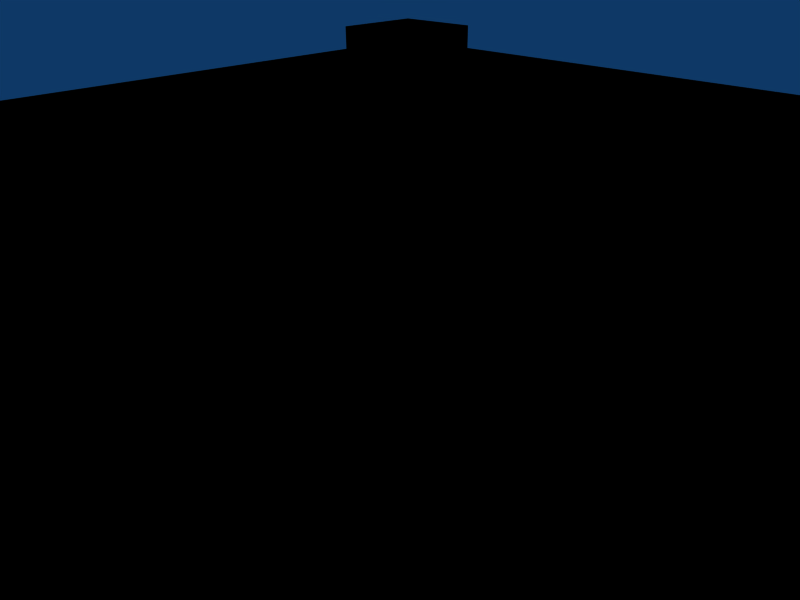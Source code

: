# Source: walkway_beam_sqaure_4way_intersection.blend  (saved by Blender 2.45.0; exported with 4.5.12 LTS)
import bpy
from mathutils import Matrix  # noqa: F401  (used for matrix-valued properties, if any)

bpy.ops.wm.read_factory_settings(use_empty=True)
scene = bpy.context.scene
scene.name = 'Scene'

# ---- collections
col_collection_1 = bpy.data.collections.new('Collection 1'); scene.collection.children.link(col_collection_1)

# ---- world
world_world = bpy.data.worlds.new('World'); scene.world = world_world
world_world.color = (0.05656, 0.2208, 0.4)
world_world.use_sun_shadow = False
world_world.sun_shadow_jitter_overblur = 0.0
world_world.cycles.sampling_method = 'MANUAL'
world_world.cycles.sample_map_resolution = 256

# ---- cameras
cam_camera = bpy.data.cameras.new('Camera')
cam_camera.passepartout_alpha = 0.2
cam_camera.clip_end = 100.0
cam_camera.lens = 35.0
cam_camera.ortho_scale = 7.314
cam_camera.show_passepartout = False
cam_camera.show_safe_areas = True
cam_camera.dof.focus_distance = 0.0
cam_camera.dof.aperture_fstop = 128.0

# ---- lights
light_spot = bpy.data.lights.new('Spot', 'POINT')
light_spot.transmission_factor = 0.0
light_spot.cutoff_distance = 30.0
light_spot.energy = 100.0
light_spot.shadow_buffer_clip_start = 1.001
light_spot.shadow_soft_size = 1.0
light_spot.shadow_maximum_resolution = 0.006
light_spot.use_absolute_resolution = True
light_spot.cycles.use_multiple_importance_sampling = False

# ---- meshes
me_cube_002 = bpy.data.meshes.new('Cube.002')
me_cube_002.from_pydata([(-1.0, -0.8, 0.1), (-1.0, -1.0, 0.1), (-0.8, -1.0, 0.1), (-0.8, -0.8, 0.1), (-1.0, -0.8, -0.1), (-1.0, -1.0, -0.1), (-0.8, -1.0, -0.1), (-0.8, -0.8, -0.1), (-0.8, -0.8, 0.05), (0.8, -0.8, 0.05), (0.8, 0.8, 0.05), (-0.8, 0.8, 0.05), (-0.8, -0.8, -0.05), (0.8, -0.8, -0.05), (0.8, 0.8, -0.05), (-0.8, 0.8, -0.05), (-0.8, -1.0, -0.05), (0.8, -1.0, -0.05), (-0.8, -1.0, 0.05), (0.8, -1.0, 0.05), (-1.0, -0.8, -0.05), (-1.0, 0.8, -0.05), (-1.0, -0.8, 0.05), (-1.0, 0.8, 0.05), (-0.8, 1.0, -0.1), (-0.8, 0.8, -0.1), (-1.0, 0.8, -0.1), (-1.0, 1.0, -0.1), (-0.8, 1.0, 0.1), (-0.8, 0.8, 0.1), (-1.0, 0.8, 0.1), (-1.0, 1.0, 0.1), (0.8, 1.0, -0.05), (-0.8, 1.0, -0.05), (0.8, 1.0, 0.05), (-0.8, 1.0, 0.05), (0.8, 1.0, 0.1), (0.8, 0.8, 0.1), (1.0, 0.8, 0.1), (1.0, 1.0, 0.1), (0.8, 1.0, -0.1), (0.8, 0.8, -0.1), (1.0, 0.8, -0.1), (1.0, 1.0, -0.1), (1.0, -0.8, -0.1), (1.0, -1.0, -0.1), (0.8, -1.0, -0.1), (0.8, -0.8, -0.1), (1.0, -0.8, 0.1), (1.0, -1.0, 0.1), (0.8, -1.0, 0.1), (0.8, -0.8, 0.1), (1.0, -0.8, -0.05), (1.0, 0.8, -0.05), (1.0, -0.8, 0.05), (1.0, 0.8, 0.05)], [], [(4, 0, 3, 7), (0, 4, 5, 1), (6, 2, 1, 5), (7, 3, 2, 6), (3, 0, 1, 2), (7, 6, 5, 4), (11, 8, 9, 10), (15, 14, 13, 12), (12, 13, 17, 16), (9, 8, 18, 19), (13, 9, 19, 17), (8, 12, 16, 18), (17, 19, 18, 16), (15, 12, 20, 21), (8, 11, 23, 22), (11, 15, 21, 23), (12, 8, 22, 20), (23, 21, 20, 22), (24, 25, 26, 27), (28, 31, 30, 29), (24, 28, 29, 25), (25, 29, 30, 26), (26, 30, 31, 27), (28, 24, 27, 31), (14, 15, 33, 32), (11, 10, 34, 35), (10, 14, 32, 34), (15, 11, 35, 33), (33, 35, 34, 32), (39, 43, 40, 36), (41, 37, 36, 40), (42, 38, 37, 41), (43, 39, 38, 42), (39, 36, 37, 38), (43, 42, 41, 40), (44, 45, 46, 47), (48, 51, 50, 49), (44, 48, 49, 45), (45, 49, 50, 46), (46, 50, 51, 47), (48, 44, 47, 51), (13, 14, 53, 52), (10, 9, 54, 55), (14, 10, 55, 53), (9, 13, 52, 54), (53, 55, 54, 52)])
_uv = me_cube_002.uv_layers.new(name='UVTex')
_uv.uv.foreach_set('vector', [0.04988, 0.5561, 0.05003, 0.6116, 0.0001529, 0.6118, 0.0, 0.5563, 0.5, 0.6119, 0.4998, 0.6674, 0.45, 0.6672, 0.4501, 0.6118, 0.2997, 0.5561, 0.2999, 0.6116, 0.25, 0.6118, 0.2498, 0.5563, 0.04988, 0.6118, 0.05003, 0.6672, 0.0001529, 0.6674, 0.0, 0.6119, 0.1502, 0.6674, 0.2001, 0.6676, 0.2, 0.723, 0.1501, 0.7229, 0.3501, 0.723, 0.3499, 0.6676, 0.3998, 0.6674, 0.3999, 0.7229, 0.9489, 0.5006, 0.5499, 0.4993, 0.5511, 0.05548, 0.9501, 0.05684, 0.4489, 0.05548, 0.4501, 0.4993, 0.0511, 0.5006, 0.04988, 0.05684, 0.04988, 0.05684, 0.0511, 0.5006, 0.001224, 0.5008, 0.0, 0.05701, 0.5511, 0.05548, 0.5499, 0.4993, 0.5, 0.4991, 0.5012, 0.0553, 0.1001, 0.6675, 0.125, 0.6674, 0.1252, 0.7229, 0.1002, 0.723, 0.09991, 0.723, 0.07497, 0.7229, 0.07512, 0.6674, 0.1001, 0.6675, 0.5523, 0.5562, 0.5773, 0.5561, 0.5785, 0.9999, 0.5536, 1.0, 0.4489, 0.05548, 0.04988, 0.05684, 0.04972, 0.001361, 0.4487, 0.0, 0.5499, 0.4993, 0.9489, 0.5006, 0.9487, 0.5561, 0.5497, 0.5548, 0.2252, 0.6116, 0.2003, 0.6117, 0.2001, 0.5562, 0.2251, 0.5561, 0.2003, 0.6117, 0.2252, 0.6118, 0.2251, 0.6672, 0.2001, 0.6671, 0.5511, 1.0, 0.5262, 0.9999, 0.5274, 0.5561, 0.5523, 0.5562, 0.05018, 0.6674, 0.05003, 0.6119, 0.09991, 0.6118, 0.1001, 0.6672, 0.3, 0.6674, 0.3499, 0.6676, 0.3498, 0.723, 0.2999, 0.7229, 0.3498, 0.6118, 0.3499, 0.6672, 0.3, 0.6674, 0.2999, 0.6119, 0.2, 0.5561, 0.2001, 0.6116, 0.1502, 0.6118, 0.1501, 0.5563, 0.2999, 0.6116, 0.3, 0.5561, 0.3499, 0.5563, 0.3498, 0.6118, 0.4001, 0.6118, 0.3999, 0.5563, 0.4498, 0.5561, 0.45, 0.6116, 0.4501, 0.4993, 0.4489, 0.05548, 0.4988, 0.05531, 0.5, 0.4991, 0.9489, 0.5006, 0.9501, 0.05684, 1.0, 0.05701, 0.9988, 0.5008, 0.6297, 0.6671, 0.6048, 0.6672, 0.6047, 0.6118, 0.6296, 0.6117, 0.2001, 0.6673, 0.2251, 0.6672, 0.2252, 0.7227, 0.2003, 0.7228, 0.5012, 0.5561, 0.5262, 0.5562, 0.5249, 1.0, 0.5, 0.9999, 0.4501, 0.6118, 0.45, 0.5563, 0.4998, 0.5561, 0.5, 0.6116, 0.3499, 0.6672, 0.3501, 0.6118, 0.3999, 0.6119, 0.3998, 0.6674, 0.2997, 0.6118, 0.2999, 0.6672, 0.25, 0.6674, 0.2498, 0.6119, 0.1499, 0.6118, 0.1501, 0.6672, 0.1002, 0.6674, 0.1001, 0.6119, 0.0001528, 0.6674, 0.05003, 0.6676, 0.04988, 0.723, 0.0, 0.7229, 0.2001, 0.6672, 0.1502, 0.6674, 0.1501, 0.6119, 0.2, 0.6118, 0.4001, 0.723, 0.3999, 0.6676, 0.4498, 0.6674, 0.45, 0.7229, 0.4501, 0.6674, 0.5, 0.6676, 0.4998, 0.723, 0.45, 0.7229, 0.3998, 0.5561, 0.3999, 0.6116, 0.3501, 0.6118, 0.3499, 0.5563, 0.4498, 0.6118, 0.45, 0.6672, 0.4001, 0.6674, 0.3999, 0.6119, 0.1001, 0.6116, 0.1002, 0.5561, 0.1501, 0.5563, 0.1499, 0.6118, 0.05018, 0.6118, 0.05003, 0.5563, 0.09991, 0.5561, 0.1001, 0.6116, 0.0511, 0.5006, 0.4501, 0.4993, 0.4503, 0.5548, 0.05125, 0.5561, 0.9501, 0.05684, 0.5511, 0.05548, 0.5513, 0.0, 0.9503, 0.001361, 0.6047, 0.6673, 0.6296, 0.6672, 0.6297, 0.7227, 0.6048, 0.7228, 0.6296, 0.6117, 0.6047, 0.6116, 0.6048, 0.5561, 0.6297, 0.5562, 0.5785, 0.5562, 0.6034, 0.5561, 0.6047, 0.9999, 0.5797, 1.0])
me_cube_002.use_remesh_preserve_volume = False
me_cube_002.use_remesh_preserve_attributes = False
me_cube_002.use_mirror_vertex_groups = False
me_cube_002.update()
me_cube = bpy.data.meshes.new('Cube')
me_cube.from_pydata([(-1.0, -0.8, 0.1), (-1.0, -1.0, 0.1), (-0.8, -1.0, 0.1), (-0.8, -0.8, 0.1), (-1.0, -0.8, -0.1), (-1.0, -1.0, -0.1), (-0.8, -1.0, -0.1), (-0.8, -0.8, -0.1), (-0.8, -0.8, 0.05), (0.8, -0.8, 0.05), (0.8, 0.8, 0.05), (-0.8, 0.8, 0.05), (-0.8, -0.8, -0.05), (0.8, -0.8, -0.05), (0.8, 0.8, -0.05), (-0.8, 0.8, -0.05), (-0.8, -1.0, -0.05), (0.8, -1.0, -0.05), (-0.8, -1.0, 0.05), (0.8, -1.0, 0.05), (-1.0, -0.8, -0.05), (-1.0, 0.8, -0.05), (-1.0, -0.8, 0.05), (-1.0, 0.8, 0.05), (-0.8, 1.0, -0.1), (-0.8, 0.8, -0.1), (-1.0, 0.8, -0.1), (-1.0, 1.0, -0.1), (-0.8, 1.0, 0.1), (-0.8, 0.8, 0.1), (-1.0, 0.8, 0.1), (-1.0, 1.0, 0.1), (0.8, 1.0, -0.05), (-0.8, 1.0, -0.05), (0.8, 1.0, 0.05), (-0.8, 1.0, 0.05), (0.8, 1.0, 0.1), (0.8, 0.8, 0.1), (1.0, 0.8, 0.1), (1.0, 1.0, 0.1), (0.8, 1.0, -0.1), (0.8, 0.8, -0.1), (1.0, 0.8, -0.1), (1.0, 1.0, -0.1), (1.0, -0.8, -0.1), (1.0, -1.0, -0.1), (0.8, -1.0, -0.1), (0.8, -0.8, -0.1), (1.0, -0.8, 0.1), (1.0, -1.0, 0.1), (0.8, -1.0, 0.1), (0.8, -0.8, 0.1), (1.0, -0.8, -0.05), (1.0, 0.8, -0.05), (1.0, -0.8, 0.05), (1.0, 0.8, 0.05)], [], [(4, 0, 3, 7), (0, 4, 5, 1), (6, 2, 1, 5), (7, 3, 2, 6), (3, 0, 1, 2), (7, 6, 5, 4), (11, 8, 9, 10), (15, 14, 13, 12), (12, 13, 17, 16), (9, 8, 18, 19), (13, 9, 19, 17), (8, 12, 16, 18), (17, 19, 18, 16), (15, 12, 20, 21), (8, 11, 23, 22), (11, 15, 21, 23), (12, 8, 22, 20), (23, 21, 20, 22), (24, 25, 26, 27), (28, 31, 30, 29), (24, 28, 29, 25), (25, 29, 30, 26), (26, 30, 31, 27), (28, 24, 27, 31), (14, 15, 33, 32), (11, 10, 34, 35), (10, 14, 32, 34), (15, 11, 35, 33), (33, 35, 34, 32), (39, 43, 40, 36), (41, 37, 36, 40), (42, 38, 37, 41), (43, 39, 38, 42), (39, 36, 37, 38), (43, 42, 41, 40), (44, 45, 46, 47), (48, 51, 50, 49), (44, 48, 49, 45), (45, 49, 50, 46), (46, 50, 51, 47), (48, 44, 47, 51), (13, 14, 53, 52), (10, 9, 54, 55), (14, 10, 55, 53), (9, 13, 52, 54), (53, 55, 54, 52)])
_uv = me_cube.uv_layers.new(name='UVTex')
_uv.uv.foreach_set('vector', [0.04988, 0.5561, 0.05003, 0.6116, 0.0001529, 0.6118, 0.0, 0.5563, 0.5, 0.6119, 0.4998, 0.6674, 0.45, 0.6672, 0.4501, 0.6118, 0.2997, 0.5561, 0.2999, 0.6116, 0.25, 0.6118, 0.2498, 0.5563, 0.04988, 0.6118, 0.05003, 0.6672, 0.0001529, 0.6674, 0.0, 0.6119, 0.1502, 0.6674, 0.2001, 0.6676, 0.2, 0.723, 0.1501, 0.7229, 0.3501, 0.723, 0.3499, 0.6676, 0.3998, 0.6674, 0.3999, 0.7229, 0.9489, 0.5006, 0.5499, 0.4993, 0.5511, 0.05548, 0.9501, 0.05684, 0.4489, 0.05548, 0.4501, 0.4993, 0.0511, 0.5006, 0.04988, 0.05684, 0.04988, 0.05684, 0.0511, 0.5006, 0.001224, 0.5008, 0.0, 0.05701, 0.5511, 0.05548, 0.5499, 0.4993, 0.5, 0.4991, 0.5012, 0.0553, 0.1001, 0.6675, 0.125, 0.6674, 0.1252, 0.7229, 0.1002, 0.723, 0.09991, 0.723, 0.07497, 0.7229, 0.07512, 0.6674, 0.1001, 0.6675, 0.5523, 0.5562, 0.5773, 0.5561, 0.5785, 0.9999, 0.5536, 1.0, 0.4489, 0.05548, 0.04988, 0.05684, 0.04972, 0.001361, 0.4487, 0.0, 0.5499, 0.4993, 0.9489, 0.5006, 0.9487, 0.5561, 0.5497, 0.5548, 0.2252, 0.6116, 0.2003, 0.6117, 0.2001, 0.5562, 0.2251, 0.5561, 0.2003, 0.6117, 0.2252, 0.6118, 0.2251, 0.6672, 0.2001, 0.6671, 0.5511, 1.0, 0.5262, 0.9999, 0.5274, 0.5561, 0.5523, 0.5562, 0.05018, 0.6674, 0.05003, 0.6119, 0.09991, 0.6118, 0.1001, 0.6672, 0.3, 0.6674, 0.3499, 0.6676, 0.3498, 0.723, 0.2999, 0.7229, 0.3498, 0.6118, 0.3499, 0.6672, 0.3, 0.6674, 0.2999, 0.6119, 0.2, 0.5561, 0.2001, 0.6116, 0.1502, 0.6118, 0.1501, 0.5563, 0.2999, 0.6116, 0.3, 0.5561, 0.3499, 0.5563, 0.3498, 0.6118, 0.4001, 0.6118, 0.3999, 0.5563, 0.4498, 0.5561, 0.45, 0.6116, 0.4501, 0.4993, 0.4489, 0.05548, 0.4988, 0.05531, 0.5, 0.4991, 0.9489, 0.5006, 0.9501, 0.05684, 1.0, 0.05701, 0.9988, 0.5008, 0.6297, 0.6671, 0.6048, 0.6672, 0.6047, 0.6118, 0.6296, 0.6117, 0.2001, 0.6673, 0.2251, 0.6672, 0.2252, 0.7227, 0.2003, 0.7228, 0.5012, 0.5561, 0.5262, 0.5562, 0.5249, 1.0, 0.5, 0.9999, 0.4501, 0.6118, 0.45, 0.5563, 0.4998, 0.5561, 0.5, 0.6116, 0.3499, 0.6672, 0.3501, 0.6118, 0.3999, 0.6119, 0.3998, 0.6674, 0.2997, 0.6118, 0.2999, 0.6672, 0.25, 0.6674, 0.2498, 0.6119, 0.1499, 0.6118, 0.1501, 0.6672, 0.1002, 0.6674, 0.1001, 0.6119, 0.0001528, 0.6674, 0.05003, 0.6676, 0.04988, 0.723, 0.0, 0.7229, 0.2001, 0.6672, 0.1502, 0.6674, 0.1501, 0.6119, 0.2, 0.6118, 0.4001, 0.723, 0.3999, 0.6676, 0.4498, 0.6674, 0.45, 0.7229, 0.4501, 0.6674, 0.5, 0.6676, 0.4998, 0.723, 0.45, 0.7229, 0.3998, 0.5561, 0.3999, 0.6116, 0.3501, 0.6118, 0.3499, 0.5563, 0.4498, 0.6118, 0.45, 0.6672, 0.4001, 0.6674, 0.3999, 0.6119, 0.1001, 0.6116, 0.1002, 0.5561, 0.1501, 0.5563, 0.1499, 0.6118, 0.05018, 0.6118, 0.05003, 0.5563, 0.09991, 0.5561, 0.1001, 0.6116, 0.0511, 0.5006, 0.4501, 0.4993, 0.4503, 0.5548, 0.05125, 0.5561, 0.9501, 0.05684, 0.5511, 0.05548, 0.5513, 0.0, 0.9503, 0.001361, 0.6047, 0.6673, 0.6296, 0.6672, 0.6297, 0.7227, 0.6048, 0.7228, 0.6296, 0.6117, 0.6047, 0.6116, 0.6048, 0.5561, 0.6297, 0.5562, 0.5785, 0.5562, 0.6034, 0.5561, 0.6047, 0.9999, 0.5797, 1.0])
me_cube.use_remesh_preserve_volume = False
me_cube.use_remesh_preserve_attributes = False
me_cube.use_mirror_vertex_groups = False
me_cube.update()

# ---- objects
ob_ucx_cube = bpy.data.objects.new('UCX_Cube', me_cube_002)
ob_cube = bpy.data.objects.new('Cube', me_cube)
ob_lamp = bpy.data.objects.new('Lamp', light_spot)
ob_camera = bpy.data.objects.new('Camera', cam_camera)

# ---- transforms, parenting, visibility, modifiers, constraints
ob_ucx_cube.location = (0.0, 0.0, 0.0)
ob_ucx_cube.scale = (16.0, 16.0, 16.0)
ob_ucx_cube.lock_rotations_4d = False
ob_ucx_cube.empty_display_type = 'ARROWS'
ob_ucx_cube.color = (0.0, 0.0, 0.0, 1.0)
ob_ucx_cube.lineart.crease_threshold = 0.0
ob_cube.location = (0.0, 0.0, 0.0)
ob_cube.scale = (16.0, 16.0, 16.0)
ob_cube.lock_rotations_4d = False
ob_cube.empty_display_type = 'ARROWS'
ob_cube.color = (0.0, 0.0, 0.0, 1.0)
ob_cube.lineart.crease_threshold = 0.0
ob_lamp.location = (4.076, 1.005, 5.904)
ob_lamp.rotation_euler = (0.6503, 0.05522, 1.866)
ob_lamp.lock_rotations_4d = False
ob_lamp.empty_display_type = 'ARROWS'
ob_lamp.color = (0.0, 0.0, 0.0, 0.0)
ob_lamp.lineart.crease_threshold = 0.0
ob_camera.location = (7.481, -6.508, 5.344)
ob_camera.rotation_euler = (1.109, 0.01082, 0.8149)
ob_camera.lock_rotations_4d = False
ob_camera.empty_display_type = 'ARROWS'
ob_camera.color = (0.0, 0.0, 0.0, 0.0)
ob_camera.display_type = 'WIRE'
ob_camera.lineart.crease_threshold = 0.0

# ---- collection membership
col_collection_1.objects.link(ob_ucx_cube)
col_collection_1.objects.link(ob_cube)
col_collection_1.objects.link(ob_lamp)
col_collection_1.objects.link(ob_camera)

# ---- scene / render settings (as saved in the file)
scene.camera = ob_camera
scene.frame_start = 1; scene.frame_end = 250; scene.frame_set(1)
scene.render.engine = 'BLENDER_EEVEE_NEXT'
scene.render.image_settings.file_format = 'JPEG'
scene.render.image_settings.color_mode = 'RGB'
scene.render.image_settings.compression = 90
scene.render.resolution_x = 800
scene.render.resolution_y = 600
scene.render.pixel_aspect_x = 100.0
scene.render.pixel_aspect_y = 100.0
scene.render.fps = 25
scene.render.dither_intensity = 0.0
scene.render.use_compositing = False
scene.render.use_sequencer = False
scene.render.bake_margin = 2
scene.render.bake_bias = 0.0
scene.render.use_stamp_time = False
scene.render.use_stamp_date = False
scene.render.use_stamp_frame = False
scene.render.use_stamp_camera = False
scene.render.use_stamp_scene = False
scene.render.use_stamp_filename = False
scene.render.use_stamp_render_time = False
scene.render.stamp_font_size = 0
scene.cycles.use_denoising = False
scene.cycles.samples = 10
scene.cycles.sampling_pattern = 'TABULATED_SOBOL'
scene.cycles.light_sampling_threshold = 0.0
scene.cycles.use_adaptive_sampling = False
scene.cycles.use_light_tree = False
scene.cycles.blur_glossy = 0.0
scene.cycles.volume_bounces = 1
scene.cycles.pixel_filter_type = 'GAUSSIAN'
scene.cycles.sample_clamp_indirect = 0.0
scene.view_settings.view_transform = 'Raw'
bpy.context.view_layer.update()
